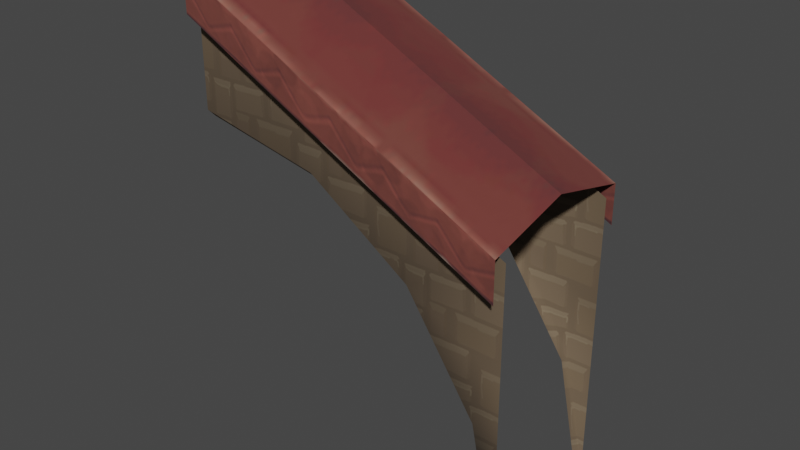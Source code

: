 # Source: buttress_flying.blend  (saved by Blender 3.4.6; exported with 4.5.12 LTS)
import bpy
from mathutils import Matrix  # noqa: F401  (used for matrix-valued properties, if any)

bpy.ops.wm.read_factory_settings(use_empty=True)
scene = bpy.context.scene
scene.name = 'Scene'

# ---- collections
col_collection = bpy.data.collections.new('Collection'); scene.collection.children.link(col_collection)

# ---- images (referenced by path relative to the original .blend; pixels are not part of the script)
import os
ASSET_DIR = os.environ.get("B2B_ASSET_DIR", "")  # directory of the original .blend (textures are referenced by path, not embedded)
HERE = os.path.dirname(os.path.abspath(__file__))  # packed textures are extracted next to this script under _unpacked/

def load_image(name, relpath, width, height, colorspace="sRGB"):
    """Load a texture the original file referenced (path relative to the .blend, or extracted next to this script)."""
    p = next((c for c in (os.path.join(HERE, relpath), os.path.join(ASSET_DIR, relpath)) if relpath and os.path.exists(c)), "")
    if p:
        img = bpy.data.images.load(p, check_existing=True)
        img.name = name
    else:  # same state as the original file: an image datablock whose file is absent (Cycles renders it pink)
        img = bpy.data.images.new(name, width, height)
        img.source = "FILE"
        img.filepath = "//" + (relpath or name)
    img.colorspace_settings.name = colorspace
    return img
img_image_0 = load_image('Image_0', '_unpacked/Image_0.4790c0f3.png', 128, 128, 'sRGB')
img_image_1 = load_image('Image_1', '_unpacked/Image_1.864b824f.png', 512, 128, 'sRGB')

# ---- materials (node trees are filled in below, after node groups)
mat_wall_recess_2 = bpy.data.materials.new('wall_recess_2')
mat_wall_recess_2.use_backface_culling = True
mat_wall_recess_2.use_transparent_shadow = False
mat_wall_top = bpy.data.materials.new('wall_top')
mat_wall_top.use_backface_culling = True
mat_wall_top.use_transparent_shadow = False

# ---- material node trees
mat_wall_recess_2.use_nodes = True; mat_wall_recess_2.node_tree.nodes.clear()
_N = mat_wall_recess_2.node_tree.nodes; _L = mat_wall_recess_2.node_tree.links
n0 = _N.new('ShaderNodeBsdfPrincipled'); n0.name = 'Principled BSDF'; n0.location = (10, 300)
n0.distribution = 'GGX'
n0.subsurface_method = 'RANDOM_WALK_SKIN'
n0.inputs[2].default_value = 1.0
n0.inputs[27].default_value = (0.0, 0.0, 0.0, 1.0)
n0.inputs[28].default_value = 1.0
n1 = _N.new('ShaderNodeOutputMaterial'); n1.name = 'Material Output'; n1.location = (320, 270)
n2 = _N.new('ShaderNodeTexImage'); n2.name = 'Image Texture'; n2.location = (-440, 210)
n2.label = 'BASE COLOR'
n2.image = img_image_0
_L.new(n0.outputs[0], n1.inputs[0])
_L.new(n2.outputs[0], n0.inputs[0])
_L.new(n2.outputs[1], n0.inputs[4])
n1.is_active_output = True
mat_wall_top.use_nodes = True; mat_wall_top.node_tree.nodes.clear()
_N = mat_wall_top.node_tree.nodes; _L = mat_wall_top.node_tree.links
n0 = _N.new('ShaderNodeBsdfPrincipled'); n0.name = 'Principled BSDF'; n0.location = (10, 300)
n0.distribution = 'GGX'
n0.subsurface_method = 'RANDOM_WALK_SKIN'
n0.inputs[2].default_value = 1.0
n0.inputs[27].default_value = (0.0, 0.0, 0.0, 1.0)
n0.inputs[28].default_value = 1.0
n1 = _N.new('ShaderNodeOutputMaterial'); n1.name = 'Material Output'; n1.location = (320, 270)
n2 = _N.new('ShaderNodeTexImage'); n2.name = 'Image Texture'; n2.location = (-440, 210)
n2.label = 'BASE COLOR'
n2.image = img_image_1
_L.new(n0.outputs[0], n1.inputs[0])
_L.new(n2.outputs[0], n0.inputs[0])
_L.new(n2.outputs[1], n0.inputs[4])
n1.is_active_output = True

# ---- world
world_world = bpy.data.worlds.new('World'); scene.world = world_world
world_world.use_nodes = True; world_world.node_tree.nodes.clear()
_N = world_world.node_tree.nodes; _L = world_world.node_tree.links
n0 = _N.new('ShaderNodeOutputWorld'); n0.name = 'World Output'; n0.location = (300, 300)
n1 = _N.new('ShaderNodeBackground'); n1.name = 'Background'; n1.location = (10, 300)
n1.inputs[0].default_value = (0.05088, 0.05088, 0.05088, 1.0)
_L.new(n1.outputs[0], n0.inputs[0])
n0.is_active_output = True
world_world.color = (0.05088, 0.05088, 0.05088)
world_world.use_sun_shadow = False
world_world.sun_shadow_jitter_overblur = 0.0

# ---- meshes
me_rsrc_world_prop_castle_fire_architectural_buttress_flying_mesh = bpy.data.meshes.new('rsrc.world.prop.castle_fire.architectural.buttress_flying-Mesh[')
me_rsrc_world_prop_castle_fire_architectural_buttress_flying_mesh.from_pydata([(3.004, 1.08, 0.41), (3.004, 1.0, 0.33), (2.772, -0.06805, 0.41), (2.772, -0.148, 0.33), (2.121, -1.041, 0.41), (3.004, -0.62, 0.33), (2.121, -1.121, 0.33), (3.004, -1.62, 0.33), (1.148, -1.692, 0.41), (1.148, -1.772, 0.33), (-0.004, -3.12, 0.33), (-0.002, -2.0, 0.33), (-0.002, -1.92, 0.41), (3.004, 1.08, 1.59), (2.772, -0.06805, 1.59), (3.004, 1.0, 1.67), (2.772, -0.148, 1.67), (3.004, -0.62, 1.67), (2.121, -1.041, 1.59), (2.121, -1.121, 1.67), (3.004, -1.62, 1.67), (1.148, -1.692, 1.59), (1.148, -1.772, 1.67), (-0.004, -3.12, 1.67), (-0.002, -2.0, 1.67), (-0.002, -1.92, 1.59)], [], [(0, 1, 2), (1, 3, 2), (3, 4, 2), (1, 5, 3), (4, 3, 6), (5, 6, 3), (6, 5, 7), (4, 6, 8), (6, 7, 9), (8, 6, 9), (9, 7, 10), (10, 11, 9), (8, 9, 11), (11, 12, 8), (13, 14, 15), (15, 14, 16), (15, 16, 17), (16, 14, 18), (17, 16, 19), (18, 19, 16), (19, 20, 17), (18, 21, 19), (19, 22, 20), (21, 22, 19), (22, 23, 20), (23, 22, 24), (21, 24, 22), (24, 21, 25)])
me_rsrc_world_prop_castle_fire_architectural_buttress_flying_mesh.polygons.foreach_set('use_smooth', [True] * 28)
_uv = me_rsrc_world_prop_castle_fire_architectural_buttress_flying_mesh.uv_layers.new(name='UVMap')
_uv.uv.foreach_set('vector', [2.9, -2.74, 3.004, -2.64, 2.692, -1.62, 3.004, -2.64, 2.772, -1.52, 2.692, -1.62, 2.772, -1.52, 2.061, -0.673, 2.692, -1.62, 3.004, -2.64, 3.004, -1.06, 2.772, -1.52, 2.061, -0.673, 2.772, -1.52, 2.121, -0.5735, 3.004, -1.06, 2.121, -0.5735, 2.772, -1.52, 2.121, -0.5735, 3.004, -1.06, 3.004, -0.1, 2.061, -0.673, 2.121, -0.5735, 1.108, -0.025, 2.121, -0.5735, 3.004, -0.1, 1.148, 0.07531, 1.108, -0.025, 2.121, -0.5735, 1.148, 0.07531, 1.148, 0.07531, 3.004, -0.1, -0.004, 1.4, -0.004, 1.4, -1.406e-07, 0.3111, 1.148, 0.07531, 1.108, -0.025, 1.148, 0.07531, -1.406e-07, 0.3111, -1.406e-07, 0.3111, -0.02, 0.211, 1.108, -0.025, 2.9, -2.74, 2.692, -1.62, 3.004, -2.64, 3.004, -2.64, 2.692, -1.62, 2.772, -1.52, 3.004, -2.64, 2.772, -1.52, 3.004, -1.06, 2.772, -1.52, 2.692, -1.62, 2.061, -0.673, 3.004, -1.06, 2.772, -1.52, 2.121, -0.5735, 2.061, -0.673, 2.121, -0.5735, 2.772, -1.52, 2.121, -0.5735, 3.004, -0.1, 3.004, -1.06, 2.061, -0.673, 1.108, -0.025, 2.121, -0.5735, 2.121, -0.5735, 1.148, 0.07531, 3.004, -0.1, 1.108, -0.025, 1.148, 0.07531, 2.121, -0.5735, 1.148, 0.07531, -0.004, 1.4, 3.004, -0.1, -0.004, 1.4, 1.148, 0.07531, -1.406e-07, 0.3111, 1.108, -0.025, -1.406e-07, 0.3111, 1.148, 0.07531, -1.406e-07, 0.3111, 1.108, -0.025, -0.02, 0.211])
me_rsrc_world_prop_castle_fire_architectural_buttress_flying_mesh.materials.append(mat_wall_recess_2)
me_rsrc_world_prop_castle_fire_architectural_buttress_flying_mesh.update()
me_rsrc_world_prop_castle_fire_architectural_buttress_flying_mesh.normals_split_custom_set([tuple(v) for v in zip(*[iter([-0.9614, 0.1946, -0.1946, -0.9425, 0.1908, -0.2745, -0.9153, 0.2849, -0.2849, -0.9425, 0.1908, -0.2745, -0.435, 0.2246, -0.872, -0.9153, 0.2849, -0.2849, -0.435, 0.2246, -0.872, -0.6328, 0.5475, -0.5475, -0.9153, 0.2849, -0.2849, -0.9425, 0.1908, -0.2745, 1.153e-08, 0.0, -1.0, -0.435, 0.2246, -0.872, -0.6328, 0.5475, -0.5475, -0.435, 0.2246, -0.872, -0.2665, 0.2999, -0.916, 1.153e-08, 0.0, -1.0, -0.2665, 0.2999, -0.916, -0.435, 0.2246, -0.872, -0.2665, 0.2999, -0.916, 1.153e-08, 0.0, -1.0, 6.767e-10, 0.0, -1.0, -0.6328, 0.5475, -0.5475, -0.2665, 0.2999, -0.916, -0.3094, 0.6724, -0.6724, -0.2665, 0.2999, -0.916, 6.767e-10, 0.0, -1.0, -0.1256, 0.3316, -0.935, -0.3094, 0.6724, -0.6724, -0.2665, 0.2999, -0.916, -0.1256, 0.3316, -0.935, -0.1256, 0.3316, -0.935, 6.767e-10, 0.0, -1.0, -1.284e-08, 0.0, -1.0, -1.284e-08, 0.0, -1.0, -0.06732, 0.3396, -0.9381, -0.1256, 0.3316, -0.935, -0.3094, 0.6724, -0.6724, -0.1256, 0.3316, -0.935, -0.06732, 0.3396, -0.9381, -0.06732, 0.3396, -0.9381, -0.1388, 0.7003, -0.7003, -0.3094, 0.6724, -0.6724, -0.9614, 0.1946, 0.1946, -0.9153, 0.2849, 0.2849, -0.9425, 0.1908, 0.2745, -0.9425, 0.1908, 0.2745, -0.9153, 0.2849, 0.2849, -0.435, 0.2246, 0.872, -0.9425, 0.1908, 0.2745, -0.435, 0.2246, 0.872, -1.384e-07, 0.0, 1.0, -0.435, 0.2246, 0.872, -0.9153, 0.2849, 0.2849, -0.6328, 0.5475, 0.5475, -1.384e-07, 0.0, 1.0, -0.435, 0.2246, 0.872, -0.2665, 0.2999, 0.916, -0.6328, 0.5475, 0.5475, -0.2665, 0.2999, 0.916, -0.435, 0.2246, 0.872, -0.2665, 0.2999, 0.916, 3.297e-08, 0.0, 1.0, -1.384e-07, 0.0, 1.0, -0.6328, 0.5475, 0.5475, -0.3094, 0.6724, 0.6724, -0.2665, 0.2999, 0.916, -0.2665, 0.2999, 0.916, -0.1256, 0.3316, 0.935, 3.297e-08, 0.0, 1.0, -0.3094, 0.6724, 0.6724, -0.1256, 0.3316, 0.935, -0.2665, 0.2999, 0.916, -0.1256, 0.3316, 0.935, 5.9e-08, 0.0, 1.0, 3.297e-08, 0.0, 1.0, 5.9e-08, 0.0, 1.0, -0.1256, 0.3316, 0.935, -0.06732, 0.3396, 0.9381, -0.3094, 0.6724, 0.6724, -0.06732, 0.3396, 0.9381, -0.1256, 0.3316, 0.935, -0.06732, 0.3396, 0.9381, -0.3094, 0.6724, 0.6724, -0.1388, 0.7003, 0.7003])] * 3)])
me_rsrc_world_prop_castle_fire_architectural_buttress_flying_m = bpy.data.meshes.new('rsrc.world.prop.castle_fire.architectural.buttress_flying-M')
me_rsrc_world_prop_castle_fire_architectural_buttress_flying_m.from_pydata([(-0.001999, -2.835, 0.2), (3.002, -1.335, 0.2), (3.002, -1.7, 0.2), (-0.001999, -3.2, 0.2), (-0.001999, -3.2, 0.2), (3.002, -1.7, 0.2), (3.002, -1.9, 1.0), (-0.002, -3.4, 1.0), (-0.002, -2.835, 1.8), (3.002, -1.7, 1.8), (3.002, -1.335, 1.8), (-0.002, -3.2, 1.8), (-0.002, -3.2, 1.8), (3.002, -1.9, 1.0), (3.002, -1.7, 1.8), (-0.002, -3.4, 1.0)], [], [(0, 1, 2), (2, 3, 0), (4, 5, 6), (6, 7, 4), (8, 9, 10), (9, 8, 11), (12, 13, 14), (13, 12, 15)])
_uv = me_rsrc_world_prop_castle_fire_architectural_buttress_flying_m.uv_layers.new(name='UVMap')
_uv.uv.foreach_set('vector', [0.0, 0.4094, 0.375, 0.4094, 0.375, 0.5879, 0.375, 0.5879, 0.0, 0.5879, 0.0, 0.4094, 0.0, 0.5879, 0.1875, 0.5879, 0.1875, 0.7121, 0.1875, 0.7121, 0.0, 0.7121, 0.0, 0.5879, 0.0, 0.4094, 0.375, 0.5879, 0.375, 0.4094, 0.375, 0.5879, 0.0, 0.4094, 0.0, 0.5879, 0.0, 0.5879, 0.1875, 0.7121, 0.1875, 0.5879, 0.1875, 0.7121, 0.0, 0.5879, 0.0, 0.7121])
me_rsrc_world_prop_castle_fire_architectural_buttress_flying_m.materials.append(mat_wall_top)
me_rsrc_world_prop_castle_fire_architectural_buttress_flying_m.update()
me_rsrc_world_prop_castle_fire_architectural_buttress_flying_m.normals_split_custom_set([tuple(v) for v in zip(*[iter([0.0, 0.0, -1.0, 0.0, 0.0, -1.0, 0.0, 0.0, -1.0, -1.359e-08, 0.0, -1.0, -1.359e-08, 0.0, -1.0, -1.359e-08, 0.0, -1.0, 0.436, -0.8731, -0.2183, 0.436, -0.8731, -0.2183, 0.436, -0.8731, -0.2183, 0.436, -0.8731, -0.2183, 0.436, -0.8731, -0.2183, 0.436, -0.8731, -0.2183, -3.262e-07, 0.0, 1.0, -3.262e-07, 0.0, 1.0, -3.262e-07, 0.0, 1.0, 0.0, 0.0, 1.0, 0.0, 0.0, 1.0, 0.0, 0.0, 1.0, 0.436, -0.8731, 0.2183, 0.436, -0.8731, 0.2183, 0.436, -0.8731, 0.2183, 0.436, -0.8731, 0.2183, 0.436, -0.8731, 0.2183, 0.436, -0.8731, 0.2183])] * 3)])

# ---- objects
ob_architectural_buttress_flying_mesh_0 = bpy.data.objects.new('architectural.buttress_flying-Mesh[0]', me_rsrc_world_prop_castle_fire_architectural_buttress_flying_mesh)
ob_architectural_buttress_flying_mesh_1 = bpy.data.objects.new('architectural.buttress_flying-Mesh[1]', me_rsrc_world_prop_castle_fire_architectural_buttress_flying_m)

# ---- transforms, parenting, visibility, modifiers, constraints
ob_architectural_buttress_flying_mesh_0.location = (0.0, 0.0, 0.0)
ob_architectural_buttress_flying_mesh_0.rotation_mode = 'QUATERNION'
ob_architectural_buttress_flying_mesh_0.rotation_quaternion = (0.7071, -0.7071, -1.57e-16, -9.358e-24)
ob_architectural_buttress_flying_mesh_1.location = (0.0, 0.0, 0.0)
ob_architectural_buttress_flying_mesh_1.rotation_mode = 'QUATERNION'
ob_architectural_buttress_flying_mesh_1.rotation_quaternion = (0.7071, -0.7071, -1.57e-16, -9.358e-24)

# ---- collection membership
scene.collection.objects.link(ob_architectural_buttress_flying_mesh_0)
scene.collection.objects.link(ob_architectural_buttress_flying_mesh_1)

# ---- scene / render settings (as saved in the file)
scene.frame_start = 1; scene.frame_end = 250; scene.frame_set(1)
scene.render.engine = 'BLENDER_EEVEE_NEXT'
scene.cycles.sampling_pattern = 'TABULATED_SOBOL'
scene.cycles.use_light_tree = False
scene.view_settings.view_transform = 'Filmic'
bpy.context.view_layer.update()

# ---- added for rendering (the .blend has no active camera and no usable light): camera, sun
cam_auto = bpy.data.cameras.new('AutoCamera')
cam_auto.lens = 50.0
cam_auto.sensor_width = 36.0
cam_auto.clip_end = 1000.0
ob_auto_camera = bpy.data.objects.new('AutoCamera', cam_auto)
scene.collection.objects.link(ob_auto_camera)
ob_auto_camera.location = (6.7075, -5.249, 5.326)
ob_auto_camera.rotation_euler = (1.09748, -7.21219e-08, 0.694738)
scene.camera = ob_auto_camera
light_auto_sun = bpy.data.lights.new('AutoSun', 'SUN')
light_auto_sun.energy = 3.0
light_auto_sun.angle = 0.0523599
ob_auto_sun = bpy.data.objects.new('AutoSun', light_auto_sun)
scene.collection.objects.link(ob_auto_sun)
ob_auto_sun.rotation_euler = (0.872665, 0.174533, 0.523599)
bpy.context.view_layer.update()
